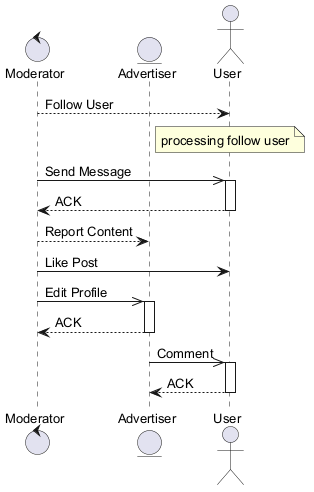

The diagram above was rendered by PlantUML. Its source (embedded in the PNG):
@startuml
skinparam backgroundColor #FFFFFF
skinparam classBackgroundColor #F1F8E9
skinparam classBorderColor #33691E
skinparam defaultFontSize 13
control "Moderator" as M
entity "Advertiser" as A
actor "User" as U
M --> U : Follow User
note over U : processing follow user
M ->> U : Send Message
activate U
U --> M : ACK
deactivate U
M --> A : Report Content
M -> U : Like Post
M ->> A : Edit Profile
activate A
A --> M : ACK
deactivate A
A ->> U : Comment
activate U
U --> A : ACK
deactivate U
@enduml